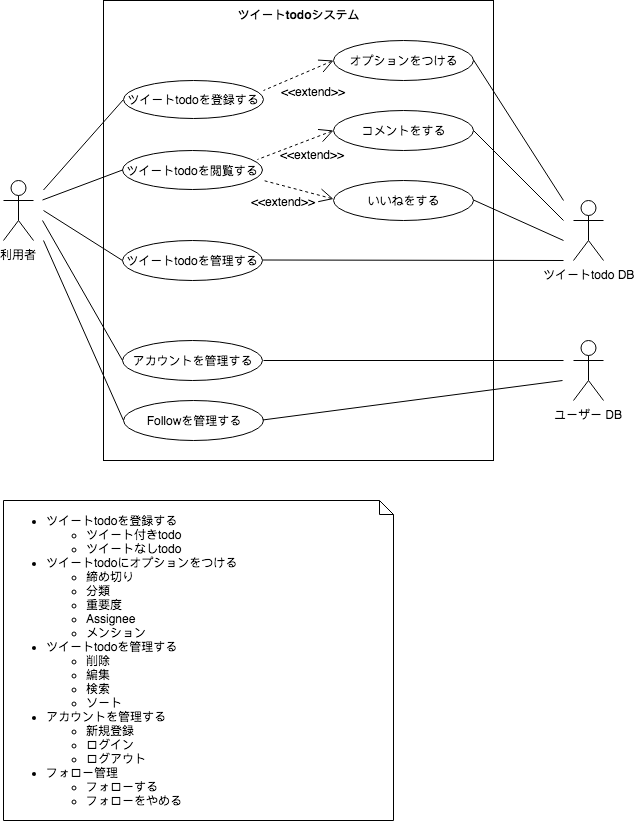

The diagram above was exported from draw.io. Its source (the exported page's mxGraphModel, read from the mxfile embedded in the PNG):
<mxGraphModel dx="946" dy="646" grid="1" gridSize="10" guides="1" tooltips="1" connect="1" arrows="1" fold="1" page="1" pageScale="1" pageWidth="827" pageHeight="1169" math="0" shadow="0">
  <root>
    <mxCell id="0" />
    <mxCell id="1" parent="0" />
    <mxCell id="UCrh1ncxPmeIkaUkc-9T-28" value="ツイートtodoシステム" style="shape=rect;html=1;verticalAlign=top;fontStyle=1;whiteSpace=wrap;align=center;" vertex="1" parent="1">
      <mxGeometry x="140" y="60" width="390" height="460" as="geometry" />
    </mxCell>
    <mxCell id="UCrh1ncxPmeIkaUkc-9T-1" value="利用者" style="shape=umlActor;verticalLabelPosition=bottom;labelBackgroundColor=#ffffff;verticalAlign=top;html=1;" vertex="1" parent="1">
      <mxGeometry x="40" y="240" width="30" height="60" as="geometry" />
    </mxCell>
    <mxCell id="UCrh1ncxPmeIkaUkc-9T-3" value="" style="edgeStyle=none;html=1;endArrow=none;verticalAlign=bottom;entryX=0;entryY=0.5;entryDx=0;entryDy=0;" edge="1" parent="1" target="UCrh1ncxPmeIkaUkc-9T-4">
      <mxGeometry width="160" relative="1" as="geometry">
        <mxPoint x="80" y="249.5" as="sourcePoint" />
        <mxPoint x="190" y="169.5" as="targetPoint" />
      </mxGeometry>
    </mxCell>
    <mxCell id="UCrh1ncxPmeIkaUkc-9T-4" value="ツイートtodoを登録する" style="ellipse;whiteSpace=wrap;html=1;" vertex="1" parent="1">
      <mxGeometry x="160" y="140" width="140" height="38" as="geometry" />
    </mxCell>
    <mxCell id="UCrh1ncxPmeIkaUkc-9T-6" value="&amp;lt;&amp;lt;extend&amp;gt;&amp;gt;" style="edgeStyle=none;html=1;startArrow=open;endArrow=none;startSize=12;verticalAlign=bottom;dashed=1;labelBackgroundColor=none;exitX=0;exitY=0.5;exitDx=0;exitDy=0;" edge="1" parent="1" source="UCrh1ncxPmeIkaUkc-9T-7">
      <mxGeometry x="-0.1034" y="29" width="160" relative="1" as="geometry">
        <mxPoint x="360" y="120" as="sourcePoint" />
        <mxPoint x="300" y="150" as="targetPoint" />
        <mxPoint as="offset" />
      </mxGeometry>
    </mxCell>
    <mxCell id="UCrh1ncxPmeIkaUkc-9T-7" value="オプションをつける" style="ellipse;whiteSpace=wrap;html=1;" vertex="1" parent="1">
      <mxGeometry x="370" y="100" width="140" height="40" as="geometry" />
    </mxCell>
    <mxCell id="UCrh1ncxPmeIkaUkc-9T-8" value="ツイートtodoを管理する" style="ellipse;whiteSpace=wrap;html=1;" vertex="1" parent="1">
      <mxGeometry x="159" y="300" width="140" height="40" as="geometry" />
    </mxCell>
    <mxCell id="UCrh1ncxPmeIkaUkc-9T-9" value="ツイートtodoを閲覧する" style="ellipse;whiteSpace=wrap;html=1;" vertex="1" parent="1">
      <mxGeometry x="159" y="210" width="140" height="39" as="geometry" />
    </mxCell>
    <mxCell id="UCrh1ncxPmeIkaUkc-9T-11" value="コメントをする" style="ellipse;whiteSpace=wrap;html=1;" vertex="1" parent="1">
      <mxGeometry x="370" y="170" width="140" height="40" as="geometry" />
    </mxCell>
    <mxCell id="UCrh1ncxPmeIkaUkc-9T-12" value="いいねをする" style="ellipse;whiteSpace=wrap;html=1;" vertex="1" parent="1">
      <mxGeometry x="370" y="240" width="140" height="40" as="geometry" />
    </mxCell>
    <mxCell id="UCrh1ncxPmeIkaUkc-9T-13" value="&amp;lt;&amp;lt;extend&amp;gt;&amp;gt;" style="edgeStyle=none;html=1;startArrow=open;endArrow=none;startSize=12;verticalAlign=bottom;dashed=1;labelBackgroundColor=none;exitX=0;exitY=0.5;exitDx=0;exitDy=0;entryX=0.964;entryY=0.231;entryDx=0;entryDy=0;entryPerimeter=0;" edge="1" parent="1" source="UCrh1ncxPmeIkaUkc-9T-11" target="UCrh1ncxPmeIkaUkc-9T-9">
      <mxGeometry x="-0.2453" y="23" width="160" relative="1" as="geometry">
        <mxPoint x="350" y="180" as="sourcePoint" />
        <mxPoint x="290" y="210" as="targetPoint" />
        <mxPoint as="offset" />
      </mxGeometry>
    </mxCell>
    <mxCell id="UCrh1ncxPmeIkaUkc-9T-20" value="&amp;lt;&amp;lt;extend&amp;gt;&amp;gt;" style="edgeStyle=none;html=1;startArrow=open;endArrow=none;startSize=12;verticalAlign=bottom;dashed=1;labelBackgroundColor=none;" edge="1" parent="1">
      <mxGeometry x="0.2541" y="24" width="160" relative="1" as="geometry">
        <mxPoint x="370" y="258.5" as="sourcePoint" />
        <mxPoint x="300" y="240" as="targetPoint" />
        <mxPoint as="offset" />
      </mxGeometry>
    </mxCell>
    <mxCell id="UCrh1ncxPmeIkaUkc-9T-21" value="アカウントを管理する" style="ellipse;whiteSpace=wrap;html=1;" vertex="1" parent="1">
      <mxGeometry x="159" y="400" width="140" height="40" as="geometry" />
    </mxCell>
    <mxCell id="UCrh1ncxPmeIkaUkc-9T-23" value="" style="edgeStyle=none;html=1;endArrow=none;verticalAlign=bottom;entryX=0;entryY=0.5;entryDx=0;entryDy=0;" edge="1" parent="1" target="UCrh1ncxPmeIkaUkc-9T-8">
      <mxGeometry width="160" relative="1" as="geometry">
        <mxPoint x="80" y="270" as="sourcePoint" />
        <mxPoint x="290" y="180" as="targetPoint" />
      </mxGeometry>
    </mxCell>
    <mxCell id="UCrh1ncxPmeIkaUkc-9T-25" value="" style="edgeStyle=none;html=1;endArrow=none;verticalAlign=bottom;entryX=0;entryY=0.5;entryDx=0;entryDy=0;" edge="1" parent="1" target="UCrh1ncxPmeIkaUkc-9T-21">
      <mxGeometry width="160" relative="1" as="geometry">
        <mxPoint x="79" y="280" as="sourcePoint" />
        <mxPoint x="157" y="380" as="targetPoint" />
      </mxGeometry>
    </mxCell>
    <mxCell id="UCrh1ncxPmeIkaUkc-9T-27" value="" style="edgeStyle=none;html=1;endArrow=none;verticalAlign=bottom;entryX=0;entryY=0.5;entryDx=0;entryDy=0;" edge="1" parent="1" target="UCrh1ncxPmeIkaUkc-9T-9">
      <mxGeometry width="160" relative="1" as="geometry">
        <mxPoint x="79" y="259.5" as="sourcePoint" />
        <mxPoint x="170" y="260" as="targetPoint" />
      </mxGeometry>
    </mxCell>
    <mxCell id="UCrh1ncxPmeIkaUkc-9T-29" value="ツイートtodo DB&lt;br&gt;" style="shape=umlActor;html=1;verticalLabelPosition=bottom;verticalAlign=top;align=center;" vertex="1" parent="1">
      <mxGeometry x="610" y="260" width="30" height="60" as="geometry" />
    </mxCell>
    <mxCell id="UCrh1ncxPmeIkaUkc-9T-30" value="ユーザー DB" style="shape=umlActor;html=1;verticalLabelPosition=bottom;verticalAlign=top;align=center;" vertex="1" parent="1">
      <mxGeometry x="610" y="400" width="30" height="60" as="geometry" />
    </mxCell>
    <mxCell id="UCrh1ncxPmeIkaUkc-9T-34" value="" style="edgeStyle=none;html=1;endArrow=none;verticalAlign=bottom;" edge="1" parent="1">
      <mxGeometry width="160" relative="1" as="geometry">
        <mxPoint x="510" y="119.5" as="sourcePoint" />
        <mxPoint x="600" y="260" as="targetPoint" />
      </mxGeometry>
    </mxCell>
    <mxCell id="UCrh1ncxPmeIkaUkc-9T-38" value="" style="edgeStyle=none;html=1;endArrow=none;verticalAlign=bottom;exitX=1;exitY=0.5;exitDx=0;exitDy=0;" edge="1" parent="1" source="UCrh1ncxPmeIkaUkc-9T-11">
      <mxGeometry width="160" relative="1" as="geometry">
        <mxPoint x="299" y="229.5" as="sourcePoint" />
        <mxPoint x="600" y="280" as="targetPoint" />
      </mxGeometry>
    </mxCell>
    <mxCell id="UCrh1ncxPmeIkaUkc-9T-42" value="" style="edgeStyle=none;html=1;endArrow=none;verticalAlign=bottom;" edge="1" parent="1">
      <mxGeometry width="160" relative="1" as="geometry">
        <mxPoint x="510" y="259.5" as="sourcePoint" />
        <mxPoint x="600" y="300" as="targetPoint" />
      </mxGeometry>
    </mxCell>
    <mxCell id="UCrh1ncxPmeIkaUkc-9T-47" value="Followを管理する" style="ellipse;whiteSpace=wrap;html=1;" vertex="1" parent="1">
      <mxGeometry x="160" y="460" width="140" height="40" as="geometry" />
    </mxCell>
    <mxCell id="UCrh1ncxPmeIkaUkc-9T-48" value="" style="edgeStyle=none;html=1;endArrow=none;verticalAlign=bottom;entryX=0;entryY=0.5;entryDx=0;entryDy=0;" edge="1" parent="1" target="UCrh1ncxPmeIkaUkc-9T-47">
      <mxGeometry width="160" relative="1" as="geometry">
        <mxPoint x="80" y="300" as="sourcePoint" />
        <mxPoint x="160" y="440" as="targetPoint" />
      </mxGeometry>
    </mxCell>
    <mxCell id="UCrh1ncxPmeIkaUkc-9T-49" value="" style="edgeStyle=none;html=1;endArrow=none;verticalAlign=bottom;" edge="1" parent="1">
      <mxGeometry width="160" relative="1" as="geometry">
        <mxPoint x="300" y="420" as="sourcePoint" />
        <mxPoint x="600" y="420" as="targetPoint" />
      </mxGeometry>
    </mxCell>
    <mxCell id="UCrh1ncxPmeIkaUkc-9T-50" value="" style="edgeStyle=none;html=1;endArrow=none;verticalAlign=bottom;" edge="1" parent="1">
      <mxGeometry width="160" relative="1" as="geometry">
        <mxPoint x="299" y="479.5" as="sourcePoint" />
        <mxPoint x="599" y="440" as="targetPoint" />
      </mxGeometry>
    </mxCell>
    <mxCell id="UCrh1ncxPmeIkaUkc-9T-51" value="" style="edgeStyle=none;html=1;endArrow=none;verticalAlign=bottom;" edge="1" parent="1">
      <mxGeometry width="160" relative="1" as="geometry">
        <mxPoint x="299" y="319.5" as="sourcePoint" />
        <mxPoint x="600" y="320" as="targetPoint" />
      </mxGeometry>
    </mxCell>
    <mxCell id="UCrh1ncxPmeIkaUkc-9T-53" value="&lt;ul&gt;&lt;li&gt;ツイートtodoを登録する&lt;/li&gt;&lt;ul&gt;&lt;li&gt;ツイート付きtodo&lt;/li&gt;&lt;li&gt;ツイートなしtodo&lt;/li&gt;&lt;/ul&gt;&lt;li&gt;ツイートtodoにオプションをつける&lt;br&gt;&lt;/li&gt;&lt;ul&gt;&lt;li&gt;締め切り&lt;br&gt;&lt;/li&gt;&lt;li&gt;分類&lt;br&gt;&lt;/li&gt;&lt;li&gt;重要度&lt;br&gt;&lt;/li&gt;&lt;li&gt;Assignee&lt;br&gt;&lt;/li&gt;&lt;li&gt;メンション&lt;/li&gt;&lt;/ul&gt;&lt;li&gt;ツイートtodoを管理する&lt;/li&gt;&lt;ul&gt;&lt;li&gt;削除&lt;/li&gt;&lt;li&gt;編集&lt;/li&gt;&lt;li&gt;検索&lt;/li&gt;&lt;li&gt;ソート&lt;/li&gt;&lt;/ul&gt;&lt;li&gt;アカウントを管理する&lt;/li&gt;&lt;ul&gt;&lt;li&gt;新規登録&lt;/li&gt;&lt;li&gt;ログイン&lt;/li&gt;&lt;li&gt;ログアウト&lt;/li&gt;&lt;/ul&gt;&lt;li&gt;フォロー管理&lt;/li&gt;&lt;ul&gt;&lt;li&gt;フォローする&lt;/li&gt;&lt;li&gt;フォローをやめる&lt;/li&gt;&lt;/ul&gt;&lt;/ul&gt;" style="shape=note;whiteSpace=wrap;html=1;size=14;verticalAlign=top;align=left;spacingTop=-6;" vertex="1" parent="1">
      <mxGeometry x="40" y="560" width="390" height="320" as="geometry" />
    </mxCell>
  </root>
</mxGraphModel>